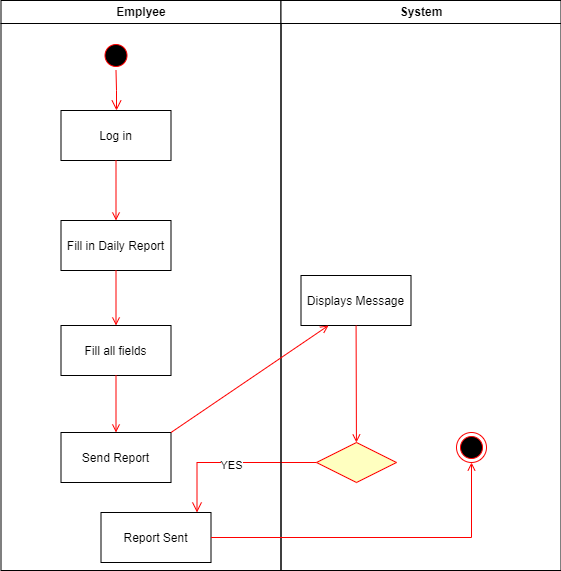

The diagram above was exported from draw.io. Its source (the exported page's mxGraphModel, read from the mxfile embedded in the PNG):
<mxGraphModel dx="1276" dy="543" grid="1" gridSize="10" guides="1" tooltips="1" connect="1" arrows="1" fold="1" page="1" pageScale="1" pageWidth="1169" pageHeight="826" background="none" math="0" shadow="0">
  <root>
    <mxCell id="0" />
    <mxCell id="1" parent="0" />
    <mxCell id="2" value="Emplyee" style="swimlane;whiteSpace=wrap" parent="1" vertex="1">
      <mxGeometry x="164.5" y="128" width="280" height="570" as="geometry" />
    </mxCell>
    <mxCell id="5" value="" style="ellipse;shape=startState;fillColor=#000000;strokeColor=#ff0000;" parent="2" vertex="1">
      <mxGeometry x="100" y="40" width="30" height="30" as="geometry" />
    </mxCell>
    <mxCell id="6" value="" style="edgeStyle=elbowEdgeStyle;elbow=horizontal;verticalAlign=bottom;endArrow=open;endSize=8;strokeColor=#FF0000;endFill=1;rounded=0" parent="2" source="5" target="7" edge="1">
      <mxGeometry x="100" y="40" as="geometry">
        <mxPoint x="115" y="110" as="targetPoint" />
      </mxGeometry>
    </mxCell>
    <mxCell id="7" value="Log in" style="" parent="2" vertex="1">
      <mxGeometry x="60" y="110" width="110" height="50" as="geometry" />
    </mxCell>
    <mxCell id="8" value="Fill in Daily Report" style="" parent="2" vertex="1">
      <mxGeometry x="60" y="220" width="110" height="50" as="geometry" />
    </mxCell>
    <mxCell id="9" value="" style="endArrow=open;strokeColor=#FF0000;endFill=1;rounded=0" parent="2" source="7" target="8" edge="1">
      <mxGeometry relative="1" as="geometry" />
    </mxCell>
    <mxCell id="10" value="Fill all fields" style="" parent="2" vertex="1">
      <mxGeometry x="60" y="325" width="110" height="50" as="geometry" />
    </mxCell>
    <mxCell id="11" value="" style="endArrow=open;strokeColor=#FF0000;endFill=1;rounded=0" parent="2" source="8" target="10" edge="1">
      <mxGeometry relative="1" as="geometry" />
    </mxCell>
    <mxCell id="18" value="Send Report" style="" parent="2" vertex="1">
      <mxGeometry x="60" y="432" width="110" height="50" as="geometry" />
    </mxCell>
    <mxCell id="20" value="" style="endArrow=open;strokeColor=#FF0000;endFill=1;rounded=0" parent="2" source="10" target="18" edge="1">
      <mxGeometry relative="1" as="geometry" />
    </mxCell>
    <mxCell id="30" value="Report Sent" style="" parent="2" vertex="1">
      <mxGeometry x="100" y="512" width="110" height="50" as="geometry" />
    </mxCell>
    <mxCell id="23" value="" style="edgeStyle=elbowEdgeStyle;elbow=horizontal;align=left;verticalAlign=top;endArrow=open;endSize=8;strokeColor=#FF0000;endFill=1;rounded=0;entryX=1;entryY=0;entryDx=0;entryDy=0;exitX=0;exitY=0.5;exitDx=0;exitDy=0;" parent="2" source="21" edge="1">
      <mxGeometry x="-1" relative="1" as="geometry">
        <mxPoint x="195.5" y="512" as="targetPoint" />
        <mxPoint x="301" y="422" as="sourcePoint" />
        <Array as="points">
          <mxPoint x="196" y="462" />
        </Array>
      </mxGeometry>
    </mxCell>
    <mxCell id="ytLGhP8p5Ht1BDyr4RuV-41" value="YES" style="edgeLabel;html=1;align=center;verticalAlign=middle;resizable=0;points=[];" parent="23" vertex="1" connectable="0">
      <mxGeometry x="0.0091" y="2" relative="1" as="geometry">
        <mxPoint as="offset" />
      </mxGeometry>
    </mxCell>
    <mxCell id="3" value="System" style="swimlane;whiteSpace=wrap" parent="1" vertex="1">
      <mxGeometry x="444.5" y="128" width="280" height="570" as="geometry" />
    </mxCell>
    <mxCell id="16" value="Displays Message" style="" parent="3" vertex="1">
      <mxGeometry x="20" y="275" width="110" height="50" as="geometry" />
    </mxCell>
    <mxCell id="21" value="" style="rhombus;fillColor=#ffffc0;strokeColor=#ff0000;" parent="3" vertex="1">
      <mxGeometry x="35.5" y="442" width="80" height="40" as="geometry" />
    </mxCell>
    <mxCell id="24" value="" style="endArrow=open;strokeColor=#FF0000;endFill=1;rounded=0" parent="3" source="16" target="21" edge="1">
      <mxGeometry relative="1" as="geometry" />
    </mxCell>
    <mxCell id="ytLGhP8p5Ht1BDyr4RuV-42" value="" style="ellipse;html=1;shape=endState;fillColor=#000000;strokeColor=#ff0000;" parent="3" vertex="1">
      <mxGeometry x="175.5" y="432" width="30" height="30" as="geometry" />
    </mxCell>
    <mxCell id="19" value="" style="endArrow=open;strokeColor=#FF0000;endFill=1;rounded=0;exitX=1;exitY=0;exitDx=0;exitDy=0;entryX=0.25;entryY=1;entryDx=0;entryDy=0;" parent="1" source="18" target="16" edge="1">
      <mxGeometry relative="1" as="geometry">
        <mxPoint x="360" y="540" as="targetPoint" />
      </mxGeometry>
    </mxCell>
    <mxCell id="ytLGhP8p5Ht1BDyr4RuV-43" value="" style="edgeStyle=elbowEdgeStyle;elbow=horizontal;strokeColor=#FF0000;endArrow=open;endFill=1;rounded=0" parent="1" source="30" target="ytLGhP8p5Ht1BDyr4RuV-42" edge="1">
      <mxGeometry width="100" height="100" relative="1" as="geometry">
        <mxPoint x="819" y="793" as="sourcePoint" />
        <mxPoint x="1084.5" y="718" as="targetPoint" />
        <Array as="points">
          <mxPoint x="635" y="610" />
          <mxPoint x="630" y="660" />
        </Array>
      </mxGeometry>
    </mxCell>
  </root>
</mxGraphModel>